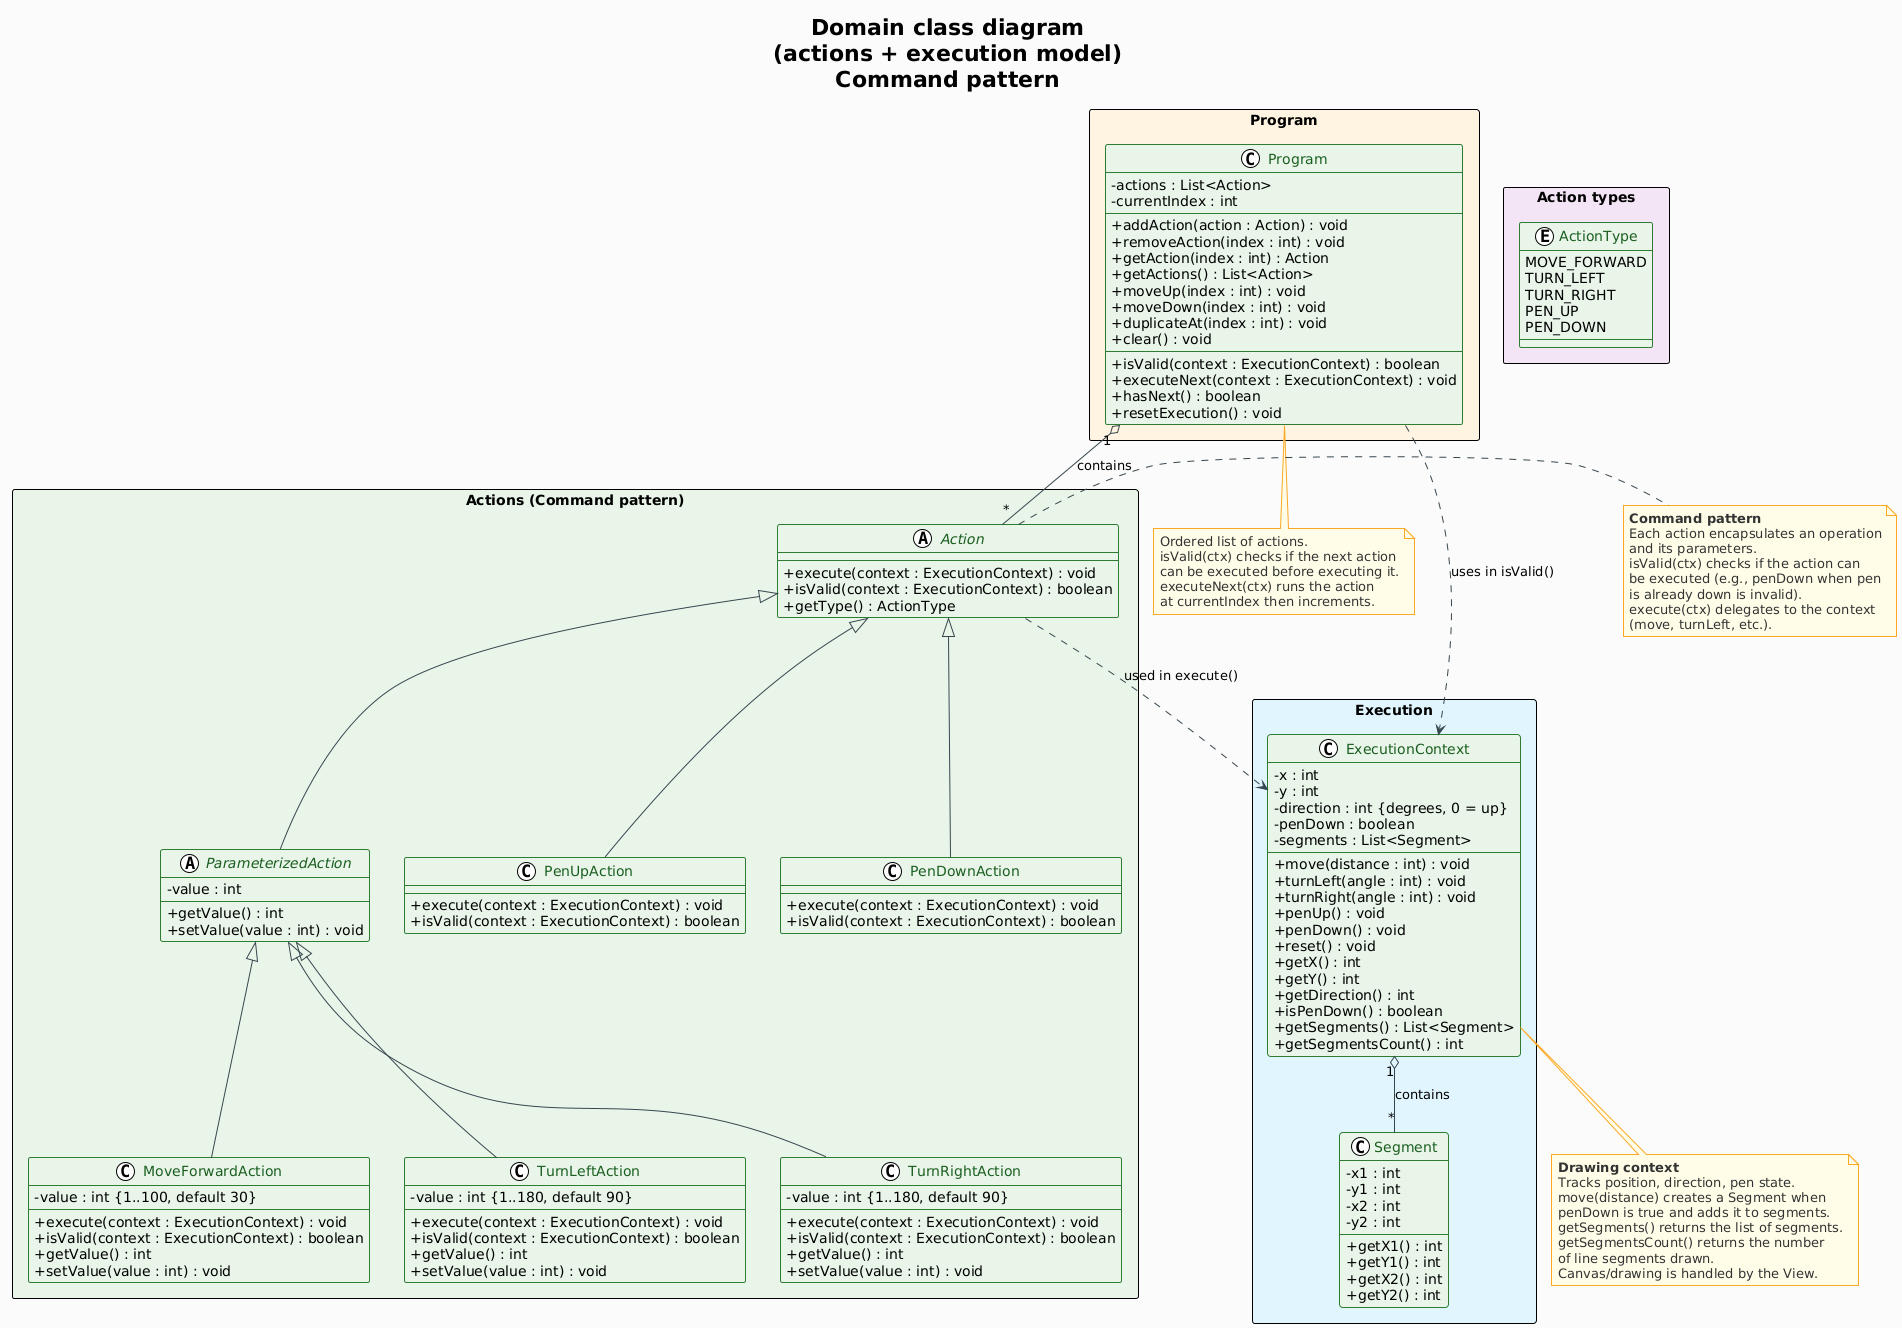

The diagram above was rendered by PlantUML. Its source (embedded in the PNG):
@startuml
!theme plain
skinparam backgroundColor #FAFAFA
skinparam classAttributeIconSize 0

' === Colors: classes, abstract, enum ===
skinparam class {
  BackgroundColor #E8F5E9
  BorderColor #2E7D32
  FontColor #1B5E20
  ArrowColor #37474F
}
skinparam abstractClass {
  BackgroundColor #E3F2FD
  BorderColor #1565C0
  FontColor #0D47A1
}
skinparam enum {
  BackgroundColor #F3E5F5
  BorderColor #7B1FA2
  FontColor #4A148C
}
skinparam note {
  BackgroundColor #FFFDE7
  BorderColor #F9A825
  FontColor #333333
}
skinparam arrow {
  Color #37474F
}

title Domain class diagram\n(actions + execution model)\nCommand pattern

' ================= ACTION TYPES (file format) =================
rectangle "**Action types**" as pkg_types #F3E5F5 {
  enum ActionType {
    MOVE_FORWARD
    TURN_LEFT
    TURN_RIGHT
    PEN_UP
    PEN_DOWN
  }
}

' ================= ACTION (Command pattern) =================
rectangle "**Actions (Command pattern)**" as pkg_actions #E8F5E9 {
  abstract class Action {
    + execute(context : ExecutionContext) : void
    + isValid(context : ExecutionContext) : boolean
    + getType() : ActionType
  }

  abstract class ParameterizedAction {
    - value : int
    + getValue() : int
    + setValue(value : int) : void
  }

  Action <|-- ParameterizedAction

  class MoveForwardAction {
    - value : int {1..100, default 30}
    + execute(context : ExecutionContext) : void
    + isValid(context : ExecutionContext) : boolean
    + getValue() : int
    + setValue(value : int) : void
  }

  class TurnLeftAction {
    - value : int {1..180, default 90}
    + execute(context : ExecutionContext) : void
    + isValid(context : ExecutionContext) : boolean
    + getValue() : int
    + setValue(value : int) : void
  }

  class TurnRightAction {
    - value : int {1..180, default 90}
    + execute(context : ExecutionContext) : void
    + isValid(context : ExecutionContext) : boolean
    + getValue() : int
    + setValue(value : int) : void
  }

  class PenUpAction {
    + execute(context : ExecutionContext) : void
    + isValid(context : ExecutionContext) : boolean
  }

  class PenDownAction {
    + execute(context : ExecutionContext) : void
    + isValid(context : ExecutionContext) : boolean
  }

  ParameterizedAction <|-- MoveForwardAction
  ParameterizedAction <|-- TurnLeftAction
  ParameterizedAction <|-- TurnRightAction
  Action <|-- PenUpAction
  Action <|-- PenDownAction
}

' ================= PROGRAM =================
rectangle "**Program**" as pkg_program #FFF3E0 {
  class Program {
    - actions : List<Action>
    - currentIndex : int
    --
    + addAction(action : Action) : void
    + removeAction(index : int) : void
    + getAction(index : int) : Action
    + getActions() : List<Action>
    + moveUp(index : int) : void
    + moveDown(index : int) : void
    + duplicateAt(index : int) : void
    + clear() : void
    --
    + isValid(context : ExecutionContext) : boolean
    + executeNext(context : ExecutionContext) : void
    + hasNext() : boolean
    + resetExecution() : void
  }
}

Program "1" o-- "*" Action : contains

' ================= EXECUTION (context + drawing support) =================
rectangle "**Execution**" as pkg_exec #E1F5FE {
  class Segment {
    - x1 : int
    - y1 : int
    - x2 : int
    - y2 : int
    --
    + getX1() : int
    + getY1() : int
    + getX2() : int
    + getY2() : int
  }

  class ExecutionContext {
    - x : int
    - y : int
    - direction : int {degrees, 0 = up}
    - penDown : boolean
    - segments : List<Segment>
    --
    + move(distance : int) : void
    + turnLeft(angle : int) : void
    + turnRight(angle : int) : void
    + penUp() : void
    + penDown() : void
    + reset() : void
    + getX() : int
    + getY() : int
    + getDirection() : int
    + isPenDown() : boolean
    + getSegments() : List<Segment>
    + getSegmentsCount() : int
  }

  ExecutionContext "1" o-- "*" Segment : contains
}

' Action uses context at execution time
Action ..> ExecutionContext : used in execute()
Program ..> ExecutionContext : uses in isValid()

note right of Action
  **Command pattern**
  Each action encapsulates an operation
  and its parameters. 
  isValid(ctx) checks if the action can
  be executed (e.g., penDown when pen
  is already down is invalid).
  execute(ctx) delegates to the context
  (move, turnLeft, etc.).
end note

note bottom of Program
  Ordered list of actions.
  isValid(ctx) checks if the next action
  can be executed before executing it.
  executeNext(ctx) runs the action
  at currentIndex then increments.
end note

note bottom of ExecutionContext
  **Drawing context**
  Tracks position, direction, pen state.
  move(distance) creates a Segment when
  penDown is true and adds it to segments.
  getSegments() returns the list of segments.
  getSegmentsCount() returns the number
  of line segments drawn.
  Canvas/drawing is handled by the View.
end note
@enduml